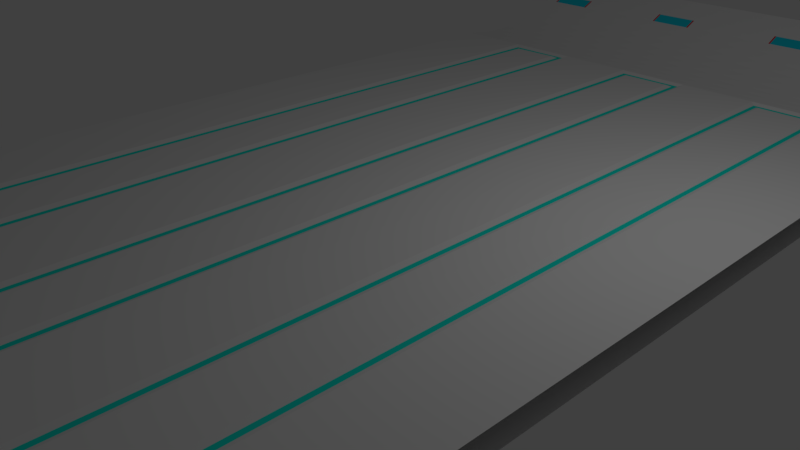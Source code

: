 # Source: Ceiling.blend  (saved by Blender 2.79.0; exported with 4.5.12 LTS)
import bpy
from mathutils import Matrix  # noqa: F401  (used for matrix-valued properties, if any)

bpy.ops.wm.read_factory_settings(use_empty=True)
scene = bpy.context.scene
scene.name = 'Scene'

# ---- collections
col_collection_1 = bpy.data.collections.new('Collection 1'); scene.collection.children.link(col_collection_1)

# ---- materials (node trees are filled in below, after node groups)
mat_material_003 = bpy.data.materials.new('Material.003')
mat_material_003.alpha_threshold = 0.0
mat_material_003.use_transparent_shadow = False
mat_material_003.diffuse_color = (0.8, 0.0, 0.01198, 1.0)
mat_material_003.roughness = 0.5
mat_material_002 = bpy.data.materials.new('Material.002')
mat_material_002.alpha_threshold = 0.0
mat_material_002.use_transparent_shadow = False
mat_material_002.diffuse_color = (0.006995, 0.6795, 0.855, 1.0)
mat_material_002.roughness = 0.5
mat_material_002.specular_intensity = 0.7197
mat_material_001 = bpy.data.materials.new('Material.001')
mat_material_001.alpha_threshold = 0.0
mat_material_001.use_transparent_shadow = False
mat_material_001.diffuse_color = (0.006207, 0.8422, 0.7086, 1.0)
mat_material_001.roughness = 0.5

# ---- material node trees

# ---- world
world_world = bpy.data.worlds.new('World'); scene.world = world_world
world_world.color = (0.05088, 0.05088, 0.05088)
world_world.use_sun_shadow = False
world_world.sun_shadow_jitter_overblur = 0.0
world_world.cycles.sampling_method = 'MANUAL'

# ---- cameras
cam_camera = bpy.data.cameras.new('Camera')
cam_camera.clip_end = 100.0
cam_camera.lens = 35.0
cam_camera.sensor_width = 32.0
cam_camera.sensor_height = 18.0
cam_camera.ortho_scale = 7.314
cam_camera.dof.focus_distance = 0.0
cam_camera.dof.aperture_fstop = 128.0

# ---- lights
light_lamp = bpy.data.lights.new('Lamp', 'POINT')
light_lamp.transmission_factor = 0.0
light_lamp.cutoff_distance = 30.0
light_lamp.energy = 100.0
light_lamp.shadow_buffer_clip_start = 1.001
light_lamp.shadow_soft_size = 0.1
light_lamp.shadow_maximum_resolution = 0.006
light_lamp.use_absolute_resolution = True

# ---- meshes
me_cube_003 = bpy.data.meshes.new('Cube.003')
me_cube_003.from_pydata([(-0.5592, 1.409, -11.36), (-0.4408, 1.409, -11.36), (-0.1592, 1.409, -11.36), (-0.04075, 1.409, -11.36), (0.2408, 1.409, -11.36), (0.3592, 1.409, -11.36), (0.6408, 1.409, -11.36), (-0.5592, 1.446, -11.99), (-0.4408, 1.446, -11.99), (-0.1592, 1.446, -11.99), (-0.04075, 1.446, -11.99), (0.2408, 1.446, -11.99), (0.3592, 1.446, -11.99), (0.6408, 1.446, -11.99), (0.6402, -1.374, -10.56), (0.3593, -1.377, -10.96), (0.2405, -1.378, -11.13), (-0.04046, -1.381, -11.53), (-0.1592, -1.382, -11.7), (-0.4402, -1.384, -12.1), (-0.5589, -1.386, -12.27), (0.6411, -1.41, -11.15), (0.3602, -1.413, -11.56), (0.2415, -1.414, -11.73), (-0.03947, -1.417, -12.14), (-0.1582, -1.418, -12.32), (-0.4392, -1.421, -12.73), (-0.5579, -1.423, -12.9), (0.7592, 1.409, -11.36), (0.7592, 1.446, -11.99), (0.759, -1.373, -10.39), (0.7599, -1.409, -10.97), (0.7638, -1.372, -10.37), (0.7648, -1.41, -10.98), (0.7641, 1.409, -11.36), (0.7641, 1.446, -11.99), (-0.5641, 1.409, -11.36), (-0.4359, 1.409, -11.36), (-0.1641, 1.409, -11.36), (-0.03585, 1.409, -11.36), (0.2359, 1.409, -11.36), (0.3641, 1.409, -11.36), (0.6359, 1.409, -11.36), (-0.5641, 1.446, -11.99), (-0.4359, 1.446, -11.99), (-0.1641, 1.446, -11.99), (-0.03585, 1.446, -11.99), (0.2359, 1.446, -11.99), (0.3641, 1.446, -11.99), (0.6359, 1.446, -11.99), (0.6353, -1.373, -10.55), (0.3641, -1.376, -10.94), (0.2356, -1.377, -11.13), (-0.0356, -1.38, -11.51), (-0.1641, -1.381, -11.7), (-0.4353, -1.384, -12.08), (-0.5638, -1.385, -12.27), (0.6363, -1.411, -11.16), (0.3651, -1.414, -11.56), (0.2366, -1.415, -11.75), (-0.03458, -1.418, -12.15), (-0.1631, -1.419, -12.33), (-0.4343, -1.422, -12.73), (-0.5628, -1.423, -12.92)], [], [(31, 30, 32, 33), (28, 29, 35, 34), (20, 27, 63, 56), (26, 19, 55, 62), (18, 25, 61, 54), (24, 17, 53, 60), (16, 23, 59, 52), (22, 15, 51, 58), (14, 21, 57, 50), (13, 6, 42, 49), (5, 12, 48, 41), (11, 4, 40, 47), (3, 10, 46, 39), (9, 2, 38, 45), (1, 8, 44, 37), (7, 0, 36, 43)])
me_cube_003.materials.append(mat_material_003)
me_cube_003.use_remesh_preserve_volume = False
me_cube_003.use_remesh_preserve_attributes = False
me_cube_003.use_mirror_vertex_groups = False
me_cube_003.update()
me_cube_002 = bpy.data.meshes.new('Cube.002')
me_cube_002.from_pydata([(-0.5592, 1.409, -11.36), (-0.4408, 1.409, -11.36), (-0.1592, 1.409, -11.36), (-0.04075, 1.409, -11.36), (0.2408, 1.409, -11.36), (0.3592, 1.409, -11.36), (0.6408, 1.409, -11.36), (-0.5592, 1.446, -11.99), (-0.4408, 1.446, -11.99), (-0.1592, 1.446, -11.99), (-0.04075, 1.446, -11.99), (0.2408, 1.446, -11.99), (0.3592, 1.446, -11.99), (0.6408, 1.446, -11.99), (0.6402, -1.374, -10.56), (0.3593, -1.377, -10.96), (0.2405, -1.378, -11.13), (-0.04046, -1.381, -11.53), (-0.1592, -1.382, -11.7), (-0.4402, -1.384, -12.1), (-0.5589, -1.386, -12.27), (0.6411, -1.41, -11.15), (0.3602, -1.413, -11.56), (0.2415, -1.414, -11.73), (-0.03947, -1.417, -12.14), (-0.1582, -1.418, -12.32), (-0.4392, -1.421, -12.73), (-0.5579, -1.423, -12.9), (0.7592, 1.409, -11.36), (0.7592, 1.446, -11.99), (0.759, -1.373, -10.39), (0.7599, -1.409, -10.97)], [], [(20, 19, 26, 27), (18, 17, 24, 25), (16, 15, 22, 23), (14, 30, 31, 21), (28, 6, 13, 29), (5, 4, 11, 12), (3, 2, 9, 10), (1, 0, 7, 8)])
me_cube_002.materials.append(mat_material_002)
me_cube_002.use_remesh_preserve_volume = False
me_cube_002.use_remesh_preserve_attributes = False
me_cube_002.use_mirror_vertex_groups = False
me_cube_002.update()
me_cube_001 = bpy.data.meshes.new('Cube.001')
me_cube_001.from_pydata([(0.5879, 0.9886, -9.218), (0.4121, 0.9893, -9.21), (0.1879, 0.989, -9.219), (0.01207, 0.9888, -9.212), (-0.2121, 0.9896, -9.221), (-0.3879, 0.9885, -9.214), (0.584, -0.9766, -8.969), (0.4087, -0.9782, -9.085), (0.1842, -0.9795, -9.215), (0.008808, -0.9805, -9.331), (-0.2157, -0.9825, -9.462), (-0.391, -0.9828, -9.578), (0.576, 0.9758, -9.22), (0.5721, -0.9638, -8.974), (0.4208, -0.9661, -9.082), (0.4239, 0.9772, -9.206), (0.1761, 0.9766, -9.223), (0.1721, -0.9672, -9.218), (0.02081, -0.9678, -9.327), (0.02385, 0.9762, -9.209), (-0.224, 0.9778, -9.226), (-0.2279, -0.9709, -9.463), (-0.3792, -0.9698, -9.572), (-0.3761, 0.9756, -9.212)], [], [(0, 6, 13, 12), (6, 7, 14, 13), (7, 1, 15, 14), (1, 0, 12, 15), (2, 8, 17, 16), (8, 9, 18, 17), (9, 3, 19, 18), (3, 2, 16, 19), (4, 10, 21, 20), (10, 11, 22, 21), (11, 5, 23, 22), (5, 4, 20, 23)])
me_cube_001.materials.append(mat_material_001)
me_cube_001.use_remesh_preserve_volume = False
me_cube_001.use_remesh_preserve_attributes = False
me_cube_001.use_mirror_vertex_groups = False
me_cube_001.update()
me_cube = bpy.data.meshes.new('Cube')
me_cube.from_pydata([(0.8, 1.002, -9.418), (0.5879, 0.9886, -9.218), (0.4121, 0.9893, -9.21), (0.1879, 0.989, -9.219), (0.01207, 0.9888, -9.212), (-0.2121, 0.9896, -9.221), (-0.3879, 0.9885, -9.214), (-0.6, 1.002, -9.418), (0.7963, -0.9882, -9.043), (0.584, -0.9766, -8.969), (0.4087, -0.9782, -9.085), (0.1842, -0.9795, -9.215), (0.008808, -0.9805, -9.331), (-0.2157, -0.9825, -9.462), (-0.391, -0.9828, -9.578), (-0.6035, -0.9973, -9.91), (0.8, 1.011, -7.453), (0.6, 1.011, -7.453), (0.4, 1.011, -7.453), (0.2, 1.011, -7.453), (2.384e-07, 1.011, -7.453), (-0.2, 1.011, -7.453), (-0.4, 1.011, -7.453), (-0.6, 1.011, -7.453), (0.7956, -0.998, -7.079), (0.5956, -0.9993, -7.203), (0.3956, -1.001, -7.326), (0.1957, -1.002, -7.45), (-0.004316, -1.003, -7.574), (-0.2043, -1.005, -7.698), (-0.4043, -1.006, -7.823), (-0.6042, -1.007, -7.947), (0.8, 1.002, -9.418), (0.6, 1.002, -9.418), (0.4, 1.002, -9.418), (0.2, 1.002, -9.418), (1.49e-07, 1.002, -9.418), (-0.2, 1.002, -9.418), (-0.4, 1.002, -9.418), (-0.6, 1.002, -9.418), (0.7963, -0.9882, -9.043), (0.5964, -0.9895, -9.166), (0.3964, -0.9908, -9.29), (0.1964, -0.9921, -9.414), (-0.003557, -0.9934, -9.538), (-0.2035, -0.9947, -9.662), (-0.4035, -0.996, -9.786), (-0.6035, -0.9973, -9.91), (0.8, 1.011, -7.453), (0.6, 1.011, -7.453), (0.4, 1.011, -7.453), (0.2, 1.011, -7.453), (2.384e-07, 1.011, -7.453), (-0.2, 1.011, -7.453), (-0.4, 1.011, -7.453), (-0.6, 1.011, -7.453), (0.7956, -0.998, -7.079), (0.5956, -0.9993, -7.203), (0.3956, -1.001, -7.326), (0.1957, -1.002, -7.45), (-0.004316, -1.003, -7.574), (-0.2043, -1.005, -7.698), (-0.4043, -1.006, -7.823), (-0.6042, -1.007, -7.947), (0.8031, -1.505, -12.61), (0.6033, -1.507, -12.91), (0.4034, -1.508, -13.2), (0.2036, -1.51, -13.49), (0.003746, -1.512, -13.79), (-0.1961, -1.514, -14.08), (-0.3959, -1.516, -14.37), (-0.5958, -1.518, -14.67), (0.8016, -1.526, -10.8), (0.6017, -1.528, -11.09), (0.4019, -1.53, -11.39), (0.202, -1.532, -11.68), (0.002179, -1.534, -11.97), (-0.1977, -1.536, -12.27), (-0.3975, -1.538, -12.56), (-0.5974, -1.54, -12.85), (0.8, 1.532, -13.52), (0.6, 1.532, -13.52), (0.4, 1.532, -13.52), (0.2, 1.532, -13.52), (2.682e-07, 1.532, -13.52), (-0.2, 1.532, -13.52), (-0.4, 1.532, -13.52), (-0.6, 1.532, -13.52), (0.8, 1.554, -11.71), (0.6, 1.554, -11.71), (0.4, 1.554, -11.71), (0.2, 1.554, -11.71), (3.576e-07, 1.554, -11.71), (-0.2, 1.554, -11.71), (-0.4, 1.554, -11.71), (-0.6, 1.554, -11.71), (-0.6, 1.049, -9.152), (-0.4, 1.049, -9.152), (-0.2, 1.049, -9.152), (2.086e-07, 1.049, -9.152), (0.2, 1.049, -9.152), (0.4, 1.049, -9.152), (0.6, 1.049, -9.152), (0.8, 1.049, -9.152), (-0.6, 1.096, -9.001), (-0.4, 1.096, -9.001), (-0.2, 1.096, -9.001), (2.086e-07, 1.096, -9.001), (0.2, 1.096, -9.001), (0.4, 1.096, -9.001), (0.6, 1.096, -9.001), (0.8, 1.096, -9.001), (-0.6, 1.142, -8.975), (-0.4, 1.142, -8.975), (-0.2, 1.142, -8.975), (2.086e-07, 1.142, -8.975), (0.2, 1.142, -8.975), (0.4, 1.142, -8.975), (0.6, 1.142, -8.975), (0.8, 1.142, -8.975), (-0.6, 1.188, -9.077), (-0.4, 1.188, -9.077), (-0.2, 1.188, -9.077), (2.086e-07, 1.188, -9.077), (0.2, 1.188, -9.077), (0.4, 1.188, -9.077), (0.6, 1.188, -9.077), (0.8, 1.188, -9.077), (-0.6, 1.233, -9.306), (-0.4, 1.233, -9.306), (-0.2, 1.233, -9.306), (2.086e-07, 1.233, -9.306), (0.2, 1.233, -9.306), (0.4, 1.233, -9.306), (0.6, 1.233, -9.306), (0.8, 1.233, -9.306), (-0.6, 1.278, -9.656), (-0.4, 1.278, -9.656), (-0.2, 1.278, -9.656), (2.086e-07, 1.278, -9.656), (0.2, 1.278, -9.656), (0.4, 1.278, -9.656), (0.6, 1.278, -9.656), (0.8, 1.278, -9.656), (-0.6, 1.321, -10.12), (-0.4, 1.321, -10.12), (-0.2, 1.321, -10.12), (2.086e-07, 1.321, -10.12), (0.2, 1.321, -10.12), (0.4, 1.321, -10.12), (0.6, 1.321, -10.12), (0.8, 1.321, -10.12), (-0.6, 1.364, -10.68), (-0.4, 1.364, -10.68), (-0.2, 1.364, -10.68), (2.086e-07, 1.364, -10.68), (0.2, 1.364, -10.68), (0.4, 1.364, -10.68), (0.6, 1.364, -10.68), (0.8, 1.364, -10.68), (-0.5592, 1.409, -11.36), (-0.4408, 1.409, -11.36), (-0.1592, 1.409, -11.36), (-0.04075, 1.409, -11.36), (0.2408, 1.409, -11.36), (0.3592, 1.409, -11.36), (0.6408, 1.409, -11.36), (0.8, 1.407, -11.32), (-0.5592, 1.446, -11.99), (-0.4408, 1.446, -11.99), (-0.1592, 1.446, -11.99), (-0.04075, 1.446, -11.99), (0.2408, 1.446, -11.99), (0.3592, 1.446, -11.99), (0.6408, 1.446, -11.99), (0.8, 1.448, -12.03), (-0.6, 1.49, -12.77), (-0.4, 1.49, -12.77), (-0.2, 1.49, -12.77), (2.086e-07, 1.49, -12.77), (0.2, 1.49, -12.77), (0.4, 1.49, -12.77), (0.6, 1.49, -12.77), (0.8, 1.49, -12.77), (0.8, 1.06, -7.2), (0.6, 1.06, -7.2), (0.4, 1.06, -7.2), (0.2, 1.06, -7.2), (2.384e-07, 1.06, -7.2), (-0.2, 1.06, -7.2), (-0.4, 1.06, -7.2), (-0.6, 1.06, -7.2), (0.8, 1.108, -7.065), (0.6, 1.108, -7.065), (0.4, 1.108, -7.065), (0.2, 1.108, -7.065), (3.278e-07, 1.108, -7.065), (-0.2, 1.108, -7.065), (-0.4, 1.108, -7.065), (-0.6, 1.108, -7.065), (0.8, 1.157, -7.056), (0.6, 1.157, -7.056), (0.4, 1.157, -7.056), (0.2, 1.157, -7.056), (3.278e-07, 1.157, -7.056), (-0.2, 1.157, -7.056), (-0.4, 1.157, -7.056), (-0.6, 1.157, -7.056), (0.8, 1.204, -7.176), (0.6, 1.204, -7.176), (0.4, 1.204, -7.176), (0.2, 1.204, -7.176), (3.278e-07, 1.204, -7.176), (-0.2, 1.204, -7.176), (-0.4, 1.204, -7.176), (-0.6, 1.204, -7.176), (0.8, 1.251, -7.423), (0.6, 1.251, -7.423), (0.4, 1.251, -7.423), (0.2, 1.251, -7.423), (3.278e-07, 1.251, -7.423), (-0.2, 1.251, -7.423), (-0.4, 1.251, -7.423), (-0.6, 1.251, -7.423), (0.8, 1.296, -7.791), (0.6, 1.296, -7.791), (0.4, 1.296, -7.791), (0.2, 1.296, -7.791), (3.278e-07, 1.296, -7.791), (-0.2, 1.296, -7.791), (-0.4, 1.296, -7.791), (-0.6, 1.296, -7.791), (0.8, 1.341, -8.271), (0.6, 1.341, -8.271), (0.4, 1.341, -8.271), (0.2, 1.341, -8.271), (3.278e-07, 1.341, -8.271), (-0.2, 1.341, -8.271), (-0.4, 1.341, -8.271), (-0.6, 1.341, -8.271), (0.8, 1.385, -8.847), (0.6, 1.385, -8.847), (0.4, 1.385, -8.847), (0.2, 1.385, -8.847), (3.278e-07, 1.385, -8.847), (-0.2, 1.385, -8.847), (-0.4, 1.385, -8.847), (-0.6, 1.385, -8.847), (0.8, 1.428, -9.502), (0.6, 1.428, -9.502), (0.4, 1.428, -9.502), (0.2, 1.428, -9.502), (3.278e-07, 1.428, -9.502), (-0.2, 1.428, -9.502), (-0.4, 1.428, -9.502), (-0.6, 1.428, -9.502), (0.8, 1.47, -10.21), (0.6, 1.47, -10.21), (0.4, 1.47, -10.21), (0.2, 1.47, -10.21), (3.278e-07, 1.47, -10.21), (-0.2, 1.47, -10.21), (-0.4, 1.47, -10.21), (-0.6, 1.47, -10.21), (0.8, 1.512, -10.96), (0.6, 1.512, -10.96), (0.4, 1.512, -10.96), (0.2, 1.512, -10.96), (3.278e-07, 1.512, -10.96), (-0.2, 1.512, -10.96), (-0.4, 1.512, -10.96), (-0.6, 1.512, -10.96), (0.796, -1.037, -8.689), (0.5961, -1.039, -8.837), (0.3961, -1.04, -8.984), (0.1962, -1.042, -9.132), (-0.003799, -1.043, -9.281), (-0.2038, -1.045, -9.429), (-0.4037, -1.046, -9.577), (-0.6037, -1.047, -9.725), (0.7959, -1.086, -8.472), (0.596, -1.088, -8.644), (0.396, -1.089, -8.816), (0.1961, -1.091, -8.988), (-0.003874, -1.092, -9.16), (-0.2038, -1.094, -9.333), (-0.4038, -1.096, -9.505), (-0.6037, -1.097, -9.678), (0.796, -1.134, -8.403), (0.596, -1.136, -8.598), (0.3961, -1.138, -8.794), (0.1962, -1.14, -8.99), (-0.003754, -1.141, -9.186), (-0.2037, -1.143, -9.383), (-0.4036, -1.145, -9.579), (-0.6035, -1.147, -9.775), (0.7962, -1.182, -8.487), (0.5963, -1.184, -8.706), (0.3964, -1.186, -8.924), (0.1965, -1.188, -9.143), (-0.003423, -1.19, -9.361), (-0.2033, -1.192, -9.58), (-0.4032, -1.194, -9.799), (-0.6032, -1.195, -10.02), (0.7967, -1.23, -8.725), (0.5968, -1.232, -8.964), (0.3969, -1.234, -9.203), (0.197, -1.236, -9.443), (-0.002873, -1.237, -9.682), (-0.2028, -1.239, -9.922), (-0.4027, -1.241, -10.16), (-0.6026, -1.243, -10.4), (0.7974, -1.276, -9.108), (0.5975, -1.278, -9.366), (0.3976, -1.28, -9.624), (0.1978, -1.282, -9.881), (-0.002109, -1.284, -10.14), (-0.202, -1.286, -10.4), (-0.4019, -1.288, -10.66), (-0.6017, -1.29, -10.91), (0.7983, -1.322, -9.625), (0.5984, -1.324, -9.899), (0.3986, -1.326, -10.17), (0.1987, -1.328, -10.45), (-0.001152, -1.33, -10.72), (-0.201, -1.332, -10.99), (-0.4009, -1.334, -11.27), (-0.6007, -1.336, -11.54), (0.7994, -1.368, -10.26), (0.6402, -1.374, -10.56), (0.3593, -1.377, -10.96), (0.2405, -1.378, -11.13), (-0.04046, -1.381, -11.53), (-0.1592, -1.382, -11.7), (-0.4402, -1.384, -12.1), (-0.5589, -1.386, -12.27), (0.8006, -1.413, -10.99), (0.6411, -1.41, -11.15), (0.3602, -1.413, -11.56), (0.2415, -1.414, -11.73), (-0.03947, -1.417, -12.14), (-0.1582, -1.418, -12.32), (-0.4392, -1.421, -12.73), (-0.5579, -1.423, -12.9), (0.8019, -1.459, -11.8), (0.602, -1.461, -12.09), (0.4022, -1.463, -12.38), (0.2023, -1.465, -12.68), (0.002478, -1.467, -12.97), (-0.1974, -1.469, -13.26), (-0.3972, -1.471, -13.56), (-0.5971, -1.473, -13.85), (-0.6046, -1.059, -7.777), (-0.4046, -1.058, -7.628), (-0.2046, -1.056, -7.48), (-0.004687, -1.055, -7.332), (0.1953, -1.053, -7.184), (0.3952, -1.052, -7.036), (0.5952, -1.05, -6.888), (0.7952, -1.049, -6.74), (-0.6047, -1.111, -7.746), (-0.4048, -1.109, -7.574), (-0.2048, -1.107, -7.401), (-0.004885, -1.106, -7.229), (0.1951, -1.104, -7.056), (0.395, -1.103, -6.884), (0.5949, -1.101, -6.712), (0.7949, -1.099, -6.54), (-0.6047, -1.162, -7.862), (-0.4047, -1.16, -7.666), (-0.2048, -1.158, -7.47), (-0.004882, -1.156, -7.273), (0.195, -1.155, -7.077), (0.395, -1.153, -6.881), (0.5949, -1.151, -6.685), (0.7948, -1.149, -6.489), (-0.6044, -1.212, -8.125), (-0.4045, -1.21, -7.906), (-0.2046, -1.208, -7.687), (-0.004658, -1.206, -7.468), (0.1953, -1.205, -7.249), (0.3952, -1.203, -7.031), (0.5951, -1.201, -6.812), (0.795, -1.199, -6.594), (-0.6039, -1.261, -8.528), (-0.404, -1.259, -8.288), (-0.2041, -1.257, -8.048), (-0.004202, -1.256, -7.809), (0.1957, -1.254, -7.569), (0.3956, -1.252, -7.33), (0.5955, -1.25, -7.09), (0.7954, -1.248, -6.851), (-0.6032, -1.31, -9.059), (-0.4033, -1.308, -8.801), (-0.2034, -1.306, -8.543), (-0.00352, -1.304, -8.285), (0.1964, -1.302, -8.027), (0.3962, -1.3, -7.769), (0.5961, -1.298, -7.511), (0.796, -1.296, -7.253), (-0.6022, -1.357, -9.701), (-0.4024, -1.355, -9.427), (-0.2025, -1.353, -9.154), (-0.002628, -1.351, -8.88), (0.1972, -1.349, -8.607), (0.3971, -1.347, -8.334), (0.597, -1.345, -8.06), (0.7968, -1.343, -7.787), (-0.6011, -1.403, -10.43), (-0.4013, -1.401, -10.14), (-0.2014, -1.399, -9.859), (-0.00156, -1.397, -9.574), (0.1983, -1.395, -9.289), (0.3981, -1.393, -9.004), (0.598, -1.391, -8.719), (0.7979, -1.389, -8.434), (-0.5999, -1.449, -11.22), (-0.4001, -1.447, -10.93), (-0.2002, -1.445, -10.63), (-0.000364, -1.443, -10.34), (0.1995, -1.441, -10.05), (0.3993, -1.439, -9.755), (0.5992, -1.437, -9.462), (0.799, -1.435, -9.17), (-0.5986, -1.494, -12.04), (-0.3988, -1.493, -11.74), (-0.1989, -1.491, -11.45), (0.000911, -1.489, -11.16), (0.2008, -1.487, -10.86), (0.4006, -1.485, -10.57), (0.6005, -1.483, -10.28), (0.8003, -1.481, -9.983), (0.576, 0.9758, -9.22), (0.5721, -0.9638, -8.974), (0.4208, -0.9661, -9.082), (0.4239, 0.9772, -9.206), (0.1761, 0.9766, -9.223), (0.1721, -0.9672, -9.218), (0.02081, -0.9678, -9.327), (0.02385, 0.9762, -9.209), (-0.224, 0.9778, -9.226), (-0.2279, -0.9709, -9.463), (-0.3792, -0.9698, -9.572), (-0.3761, 0.9756, -9.212), (0.6, 1.002, -9.418), (0.4, 1.002, -9.418), (0.2, 1.002, -9.418), (1.49e-07, 1.002, -9.418), (-0.2, 1.002, -9.418), (-0.4, 1.002, -9.418), (0.5964, -0.9895, -9.166), (0.3964, -0.9908, -9.29), (0.1964, -0.9921, -9.414), (-0.003557, -0.9934, -9.538), (-0.2035, -0.9947, -9.662), (-0.4035, -0.996, -9.786), (0.5597, -0.9509, -9.181), (0.5639, 0.9628, -9.425), (0.4359, 0.9649, -9.403), (0.4331, -0.9536, -9.282), (0.1598, -0.9546, -9.424), (0.1639, 0.964, -9.43), (0.03592, 0.9634, -9.408), (0.03317, -0.9549, -9.525), (-0.2401, -0.9586, -9.668), (-0.2361, 0.9658, -9.434), (-0.364, 0.9624, -9.413), (-0.3667, -0.9566, -9.769), (-0.6, 1.407, -11.32), (-0.4, 1.407, -11.32), (-0.2, 1.407, -11.32), (2.086e-07, 1.407, -11.32), (0.2, 1.407, -11.32), (0.4, 1.407, -11.32), (0.6, 1.407, -11.32), (-0.6, 1.448, -12.03), (0.7592, 1.409, -11.36), (-0.4, 1.448, -12.03), (-0.2, 1.448, -12.03), (2.086e-07, 1.448, -12.03), (0.2, 1.448, -12.03), (0.4, 1.448, -12.03), (0.6, 1.448, -12.03), (0.5995, -1.37, -10.54), (0.7592, 1.446, -11.99), (0.759, -1.373, -10.39), (0.3997, -1.372, -10.83), (0.1998, -1.374, -11.11), (-3.481e-05, -1.376, -11.4), (-0.1999, -1.378, -11.68), (-0.3997, -1.38, -11.97), (-0.5996, -1.382, -12.25), (0.6007, -1.415, -11.28), (0.7599, -1.409, -10.97), (0.4009, -1.417, -11.57), (0.201, -1.419, -11.86), (0.001192, -1.421, -12.16), (-0.1987, -1.423, -12.45), (-0.3985, -1.425, -12.74), (-0.5983, -1.427, -13.03), (0.7638, -1.372, -10.37), (0.7648, -1.41, -10.98), (0.7641, 1.409, -11.36), (0.7641, 1.446, -11.99), (-0.5641, 1.409, -11.36), (-0.4359, 1.409, -11.36), (-0.1641, 1.409, -11.36), (-0.03585, 1.409, -11.36), (0.2359, 1.409, -11.36), (0.3641, 1.409, -11.36), (0.6359, 1.409, -11.36), (-0.5641, 1.446, -11.99), (-0.4359, 1.446, -11.99), (-0.1641, 1.446, -11.99), (-0.03585, 1.446, -11.99), (0.2359, 1.446, -11.99), (0.3641, 1.446, -11.99), (0.6359, 1.446, -11.99), (0.6353, -1.373, -10.55), (0.3641, -1.376, -10.94), (0.2356, -1.377, -11.13), (-0.0356, -1.38, -11.51), (-0.1641, -1.381, -11.7), (-0.4353, -1.384, -12.08), (-0.5638, -1.385, -12.27), (0.6363, -1.411, -11.16), (0.3651, -1.414, -11.56), (0.2366, -1.415, -11.75), (-0.03458, -1.418, -12.15), (-0.1631, -1.419, -12.33), (-0.4343, -1.422, -12.73), (-0.5628, -1.423, -12.92)], [], [(423, 422, 430, 431), (422, 421, 429, 430), (421, 420, 428, 429), (420, 419, 427, 428), (419, 418, 426, 427), (418, 417, 425, 426), (417, 416, 424, 425), (415, 414, 422, 423), (414, 413, 421, 422), (413, 412, 420, 421), (412, 411, 419, 420), (411, 410, 418, 419), (410, 409, 417, 418), (409, 408, 416, 417), (407, 406, 414, 415), (406, 405, 413, 414), (405, 404, 412, 413), (404, 403, 411, 412), (403, 402, 410, 411), (402, 401, 409, 410), (401, 400, 408, 409), (399, 398, 406, 407), (398, 397, 405, 406), (397, 396, 404, 405), (396, 395, 403, 404), (395, 394, 402, 403), (394, 393, 401, 402), (393, 392, 400, 401), (391, 390, 398, 399), (390, 389, 397, 398), (389, 388, 396, 397), (388, 387, 395, 396), (387, 386, 394, 395), (386, 385, 393, 394), (385, 384, 392, 393), (383, 382, 390, 391), (382, 381, 389, 390), (381, 380, 388, 389), (380, 379, 387, 388), (379, 378, 386, 387), (378, 377, 385, 386), (377, 376, 384, 385), (375, 374, 382, 383), (374, 373, 381, 382), (373, 372, 380, 381), (372, 371, 379, 380), (371, 370, 378, 379), (370, 369, 377, 378), (369, 368, 376, 377), (367, 366, 374, 375), (366, 365, 373, 374), (365, 364, 372, 373), (364, 363, 371, 372), (363, 362, 370, 371), (362, 361, 369, 370), (361, 360, 368, 369), (359, 358, 366, 367), (358, 357, 365, 366), (357, 356, 364, 365), (356, 355, 363, 364), (355, 354, 362, 363), (354, 353, 361, 362), (353, 352, 360, 361), (56, 57, 358, 359), (57, 58, 357, 358), (58, 59, 356, 357), (59, 60, 355, 356), (60, 61, 354, 355), (61, 62, 353, 354), (62, 63, 352, 353), (499, 498, 350, 351), (498, 497, 349, 350), (497, 496, 348, 349), (496, 495, 347, 348), (495, 494, 346, 347), (494, 492, 345, 346), (492, 336, 344, 345), (490, 489, 497, 498), (488, 487, 495, 496), (486, 483, 492, 494), (327, 326, 490, 491), (326, 325, 489, 490), (325, 324, 488, 489), (324, 323, 487, 488), (323, 322, 486, 487), (322, 321, 483, 486), (321, 320, 328, 483), (319, 318, 326, 327), (318, 317, 325, 326), (317, 316, 324, 325), (316, 315, 323, 324), (315, 314, 322, 323), (314, 313, 321, 322), (313, 312, 320, 321), (311, 310, 318, 319), (310, 309, 317, 318), (309, 308, 316, 317), (308, 307, 315, 316), (307, 306, 314, 315), (306, 305, 313, 314), (305, 304, 312, 313), (303, 302, 310, 311), (302, 301, 309, 310), (301, 300, 308, 309), (300, 299, 307, 308), (299, 298, 306, 307), (298, 297, 305, 306), (297, 296, 304, 305), (295, 294, 302, 303), (294, 293, 301, 302), (293, 292, 300, 301), (292, 291, 299, 300), (291, 290, 298, 299), (290, 289, 297, 298), (289, 288, 296, 297), (287, 286, 294, 295), (286, 285, 293, 294), (285, 284, 292, 293), (284, 283, 291, 292), (283, 282, 290, 291), (282, 281, 289, 290), (281, 280, 288, 289), (279, 278, 286, 287), (278, 277, 285, 286), (277, 276, 284, 285), (276, 275, 283, 284), (275, 274, 282, 283), (274, 273, 281, 282), (273, 272, 280, 281), (47, 46, 278, 279), (46, 45, 277, 278), (45, 44, 276, 277), (44, 43, 275, 276), (43, 42, 274, 275), (42, 41, 273, 274), (41, 40, 272, 273), (263, 262, 270, 271), (262, 261, 269, 270), (261, 260, 268, 269), (260, 259, 267, 268), (259, 258, 266, 267), (258, 257, 265, 266), (257, 256, 264, 265), (255, 254, 262, 263), (254, 253, 261, 262), (253, 252, 260, 261), (252, 251, 259, 260), (251, 250, 258, 259), (250, 249, 257, 258), (249, 248, 256, 257), (247, 246, 254, 255), (246, 245, 253, 254), (245, 244, 252, 253), (244, 243, 251, 252), (243, 242, 250, 251), (242, 241, 249, 250), (241, 240, 248, 249), (239, 238, 246, 247), (238, 237, 245, 246), (237, 236, 244, 245), (236, 235, 243, 244), (235, 234, 242, 243), (234, 233, 241, 242), (233, 232, 240, 241), (231, 230, 238, 239), (230, 229, 237, 238), (229, 228, 236, 237), (228, 227, 235, 236), (227, 226, 234, 235), (226, 225, 233, 234), (225, 224, 232, 233), (223, 222, 230, 231), (222, 221, 229, 230), (221, 220, 228, 229), (220, 219, 227, 228), (219, 218, 226, 227), (218, 217, 225, 226), (217, 216, 224, 225), (215, 214, 222, 223), (214, 213, 221, 222), (213, 212, 220, 221), (212, 211, 219, 220), (211, 210, 218, 219), (210, 209, 217, 218), (209, 208, 216, 217), (207, 206, 214, 215), (206, 205, 213, 214), (205, 204, 212, 213), (204, 203, 211, 212), (203, 202, 210, 211), (202, 201, 209, 210), (201, 200, 208, 209), (199, 198, 206, 207), (198, 197, 205, 206), (197, 196, 204, 205), (196, 195, 203, 204), (195, 194, 202, 203), (194, 193, 201, 202), (193, 192, 200, 201), (191, 190, 198, 199), (190, 189, 197, 198), (189, 188, 196, 197), (188, 187, 195, 196), (187, 186, 194, 195), (186, 185, 193, 194), (185, 184, 192, 193), (55, 54, 190, 191), (54, 53, 189, 190), (53, 52, 188, 189), (52, 51, 187, 188), (51, 50, 186, 187), (50, 49, 185, 186), (49, 48, 184, 185), (175, 482, 182, 183), (482, 481, 181, 182), (481, 480, 180, 181), (480, 479, 179, 180), (479, 478, 178, 179), (478, 477, 177, 178), (477, 475, 176, 177), (474, 473, 481, 482), (472, 471, 479, 480), (470, 469, 477, 478), (159, 158, 474, 167), (158, 157, 473, 474), (157, 156, 472, 473), (156, 155, 471, 472), (155, 154, 470, 471), (154, 153, 469, 470), (153, 152, 468, 469), (151, 150, 158, 159), (150, 149, 157, 158), (149, 148, 156, 157), (148, 147, 155, 156), (147, 146, 154, 155), (146, 145, 153, 154), (145, 144, 152, 153), (143, 142, 150, 151), (142, 141, 149, 150), (141, 140, 148, 149), (140, 139, 147, 148), (139, 138, 146, 147), (138, 137, 145, 146), (137, 136, 144, 145), (135, 134, 142, 143), (134, 133, 141, 142), (133, 132, 140, 141), (132, 131, 139, 140), (131, 130, 138, 139), (130, 129, 137, 138), (129, 128, 136, 137), (127, 126, 134, 135), (126, 125, 133, 134), (125, 124, 132, 133), (124, 123, 131, 132), (123, 122, 130, 131), (122, 121, 129, 130), (121, 120, 128, 129), (119, 118, 126, 127), (118, 117, 125, 126), (117, 116, 124, 125), (116, 115, 123, 124), (115, 114, 122, 123), (114, 113, 121, 122), (113, 112, 120, 121), (111, 110, 118, 119), (110, 109, 117, 118), (109, 108, 116, 117), (108, 107, 115, 116), (107, 106, 114, 115), (106, 105, 113, 114), (105, 104, 112, 113), (103, 102, 110, 111), (102, 101, 109, 110), (101, 100, 108, 109), (100, 99, 107, 108), (99, 98, 106, 107), (98, 97, 105, 106), (97, 96, 104, 105), (32, 33, 102, 103), (33, 34, 101, 102), (34, 35, 100, 101), (35, 36, 99, 100), (36, 37, 98, 99), (37, 38, 97, 98), (38, 39, 96, 97), (183, 182, 81, 80), (182, 181, 82, 81), (181, 180, 83, 82), (180, 179, 84, 83), (179, 178, 85, 84), (178, 177, 86, 85), (177, 176, 87, 86), (271, 270, 94, 95), (270, 269, 93, 94), (269, 268, 92, 93), (268, 267, 91, 92), (267, 266, 90, 91), (266, 265, 89, 90), (265, 264, 88, 89), (88, 80, 81, 89), (89, 81, 82, 90), (90, 82, 83, 91), (91, 83, 84, 92), (92, 84, 85, 93), (93, 85, 86, 94), (94, 86, 87, 95), (351, 350, 70, 71), (350, 349, 69, 70), (349, 348, 68, 69), (348, 347, 67, 68), (347, 346, 66, 67), (346, 345, 65, 66), (345, 344, 64, 65), (64, 72, 73, 65), (65, 73, 74, 66), (66, 74, 75, 67), (67, 75, 76, 68), (68, 76, 77, 69), (69, 77, 78, 70), (70, 78, 79, 71), (24, 25, 57, 56), (25, 26, 58, 57), (26, 27, 59, 58), (27, 28, 60, 59), (28, 29, 61, 60), (29, 30, 62, 61), (30, 31, 63, 62), (0, 444, 33, 32), (444, 445, 34, 33), (445, 446, 35, 34), (446, 447, 36, 35), (447, 448, 37, 36), (448, 449, 38, 37), (449, 7, 39, 38), (15, 455, 46, 47), (455, 454, 45, 46), (454, 453, 44, 45), (453, 452, 43, 44), (452, 451, 42, 43), (451, 450, 41, 42), (450, 8, 40, 41), (23, 22, 54, 55), (22, 21, 53, 54), (21, 20, 52, 53), (20, 19, 51, 52), (19, 18, 50, 51), (18, 17, 49, 50), (17, 16, 48, 49), (431, 430, 73, 72), (430, 429, 74, 73), (429, 428, 75, 74), (428, 427, 76, 75), (427, 426, 77, 76), (426, 425, 78, 77), (425, 424, 79, 78), (16, 17, 25, 24), (17, 18, 26, 25), (18, 19, 27, 26), (19, 20, 28, 27), (20, 21, 29, 28), (21, 22, 30, 29), (22, 23, 31, 30), (0, 8, 450, 444), (457, 456, 459, 458), (445, 451, 452, 446), (461, 460, 463, 462), (447, 453, 454, 448), (465, 464, 467, 466), (449, 455, 15, 7), (416, 408, 400, 392, 384, 376, 368, 360, 352, 63, 31, 23, 55, 191, 199, 207, 215, 223, 231, 239, 247, 255, 263, 271, 95, 87, 176, 475, 468, 152, 144, 136, 128, 120, 112, 104, 96, 39, 7, 15, 47, 279, 287, 295, 303, 311, 319, 327, 491, 499, 351, 71, 79, 424), (1, 2, 445, 444), (3, 4, 447, 446), (5, 6, 449, 448), (10, 9, 450, 451), (12, 11, 452, 453), (14, 13, 454, 455), (9, 1, 444, 450), (2, 10, 451, 445), (11, 3, 446, 452), (4, 12, 453, 447), (13, 5, 448, 454), (6, 14, 455, 449), (432, 433, 456, 457), (435, 432, 457, 458), (433, 434, 459, 456), (434, 435, 458, 459), (436, 437, 460, 461), (439, 436, 461, 462), (437, 438, 463, 460), (438, 439, 462, 463), (440, 441, 464, 465), (443, 440, 465, 466), (441, 442, 467, 464), (442, 443, 466, 467), (504, 505, 469, 468), (506, 507, 471, 470), (508, 509, 473, 472), (510, 502, 167, 474), (512, 511, 475, 477), (514, 513, 478, 479), (516, 515, 480, 481), (503, 517, 482, 175), (500, 518, 483, 328), (519, 520, 487, 486), (521, 522, 489, 488), (523, 524, 491, 490), (525, 501, 336, 492), (527, 526, 494, 495), (529, 528, 496, 497), (531, 530, 498, 499), (524, 531, 499, 491), (530, 523, 490, 498), (522, 529, 497, 489), (528, 521, 488, 496), (520, 527, 495, 487), (526, 519, 486, 494), (518, 525, 492, 483), (501, 500, 328, 336), (502, 503, 175, 167), (517, 510, 474, 482), (509, 516, 481, 473), (515, 508, 472, 480), (507, 514, 479, 471), (513, 506, 470, 478), (505, 512, 477, 469), (511, 504, 468, 475), (160, 161, 505, 504), (162, 163, 507, 506), (164, 165, 509, 508), (166, 476, 502, 510), (169, 168, 511, 512), (171, 170, 513, 514), (173, 172, 515, 516), (484, 174, 517, 503), (485, 329, 518, 500), (330, 331, 520, 519), (332, 333, 522, 521), (334, 335, 524, 523), (337, 493, 501, 525), (339, 338, 526, 527), (341, 340, 528, 529), (343, 342, 530, 531)])
me_cube.materials.append(None)
me_cube.use_remesh_preserve_volume = False
me_cube.use_remesh_preserve_attributes = False
me_cube.use_mirror_vertex_groups = False
me_cube.update()

# ---- objects
ob_lightbraces = bpy.data.objects.new('LightBraces', me_cube_003)
ob_side_lamps = bpy.data.objects.new('Side Lamps', me_cube_002)
ob_panel_lighting = bpy.data.objects.new('Panel Lighting', me_cube_001)
ob_cube = bpy.data.objects.new('Cube', me_cube)
ob_lamp = bpy.data.objects.new('Lamp', light_lamp)
ob_camera = bpy.data.objects.new('Camera', cam_camera)

# ---- transforms, parenting, visibility, modifiers, constraints
ob_lightbraces.location = (0.0, 0.0, 0.0)
ob_lightbraces.scale = (5.442, 5.442, -0.1406)
ob_lightbraces.lock_rotations_4d = False
ob_lightbraces.empty_display_type = 'ARROWS'
ob_lightbraces.lineart.crease_threshold = 0.0
ob_side_lamps.location = (0.0, 0.0, 0.0)
ob_side_lamps.scale = (5.442, 5.442, -0.1406)
ob_side_lamps.lock_rotations_4d = False
ob_side_lamps.empty_display_type = 'ARROWS'
ob_side_lamps.lineart.crease_threshold = 0.0
ob_panel_lighting.location = (0.0, 0.0, 0.0)
ob_panel_lighting.scale = (5.442, 5.442, -0.1406)
ob_panel_lighting.lock_rotations_4d = False
ob_panel_lighting.empty_display_type = 'ARROWS'
ob_panel_lighting.lineart.crease_threshold = 0.0
ob_cube.location = (0.0, 0.0, 0.0)
ob_cube.scale = (5.442, 5.442, -0.1406)
ob_cube.lock_rotations_4d = False
ob_cube.empty_display_type = 'ARROWS'
ob_cube.lineart.crease_threshold = 0.0
ob_lamp.location = (4.076, 1.005, 5.904)
ob_lamp.rotation_euler = (0.6503, 0.05522, 1.866)
ob_lamp.lock_rotations_4d = False
ob_lamp.empty_display_type = 'ARROWS'
ob_lamp.color = (0.0, 0.0, 0.0, 0.0)
ob_lamp.lineart.crease_threshold = 0.0
ob_camera.location = (7.481, -6.508, 5.344)
ob_camera.rotation_euler = (1.109, 0.0, 0.8149)
ob_camera.lock_rotations_4d = False
ob_camera.empty_display_type = 'ARROWS'
ob_camera.color = (0.0, 0.0, 0.0, 0.0)
ob_camera.display_type = 'WIRE'
ob_camera.lineart.crease_threshold = 0.0

# ---- collection membership
col_collection_1.objects.link(ob_lightbraces)
col_collection_1.objects.link(ob_side_lamps)
col_collection_1.objects.link(ob_panel_lighting)
col_collection_1.objects.link(ob_cube)
col_collection_1.objects.link(ob_lamp)
col_collection_1.objects.link(ob_camera)

# ---- scene / render settings (as saved in the file)
scene.camera = ob_camera
scene.frame_start = 1; scene.frame_end = 250; scene.frame_set(1)
scene.render.engine = 'BLENDER_EEVEE_NEXT'
scene.render.resolution_percentage = 50
scene.render.dither_intensity = 0.0
scene.cycles.use_denoising = False
scene.cycles.samples = 128
scene.cycles.sampling_pattern = 'TABULATED_SOBOL'
scene.cycles.use_adaptive_sampling = False
scene.cycles.use_light_tree = False
scene.cycles.blur_glossy = 0.0
scene.cycles.sample_clamp_indirect = 0.0
scene.view_settings.view_transform = 'Standard'
bpy.context.view_layer.update()
